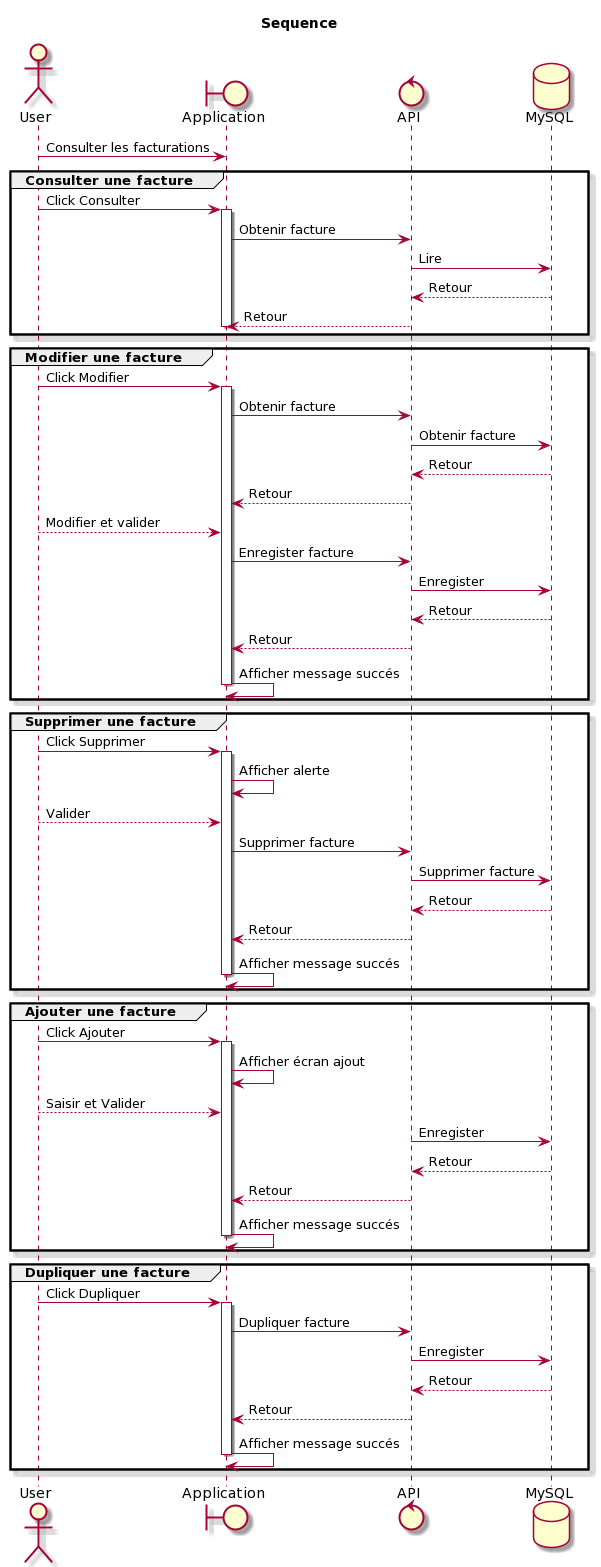

The diagram above was rendered by PlantUML. Its source (embedded in the PNG):
@startuml
skin rose

title "Sequence"

actor User
boundary "Application" as Application
control "API" as API
database MySQL

User -> Application : Consulter les facturations

group Consulter une facture
    User -> Application : Click Consulter
    activate Application
    Application -> API : Obtenir facture
    API -> MySQL : Lire
    
    MySQL --> API : Retour
    API --> Application : Retour
    deactivate Application
end

group Modifier une facture
    User -> Application : Click Modifier
    activate Application
    Application -> API : Obtenir facture
    API -> MySQL : Obtenir facture
    MySQL --> API : Retour
    API --> Application : Retour
    User --> Application : Modifier et valider
    Application -> API : Enregister facture
    API -> MySQL : Enregister
    MySQL --> API : Retour
    API --> Application : Retour
    Application -> Application : Afficher message succés
    deactivate Application
end

group Supprimer une facture
    User -> Application : Click Supprimer
    activate Application
    Application -> Application : Afficher alerte
    User --> Application : Valider
    Application -> API : Supprimer facture
    API -> MySQL : Supprimer facture
    MySQL --> API : Retour
    API --> Application : Retour
    Application -> Application : Afficher message succés
    deactivate Application
end

group Ajouter une facture
    User -> Application : Click Ajouter
    activate Application
    Application -> Application : Afficher écran ajout
    User --> Application : Saisir et Valider
    API -> MySQL : Enregister
    MySQL --> API : Retour
    API --> Application : Retour
    Application -> Application : Afficher message succés
    deactivate Application
end

group Dupliquer une facture
    User -> Application : Click Dupliquer
    activate Application
    Application -> API : Dupliquer facture
    API -> MySQL : Enregister
    MySQL --> API : Retour
    API --> Application : Retour
    Application -> Application : Afficher message succés
    deactivate Application
end
@enduml